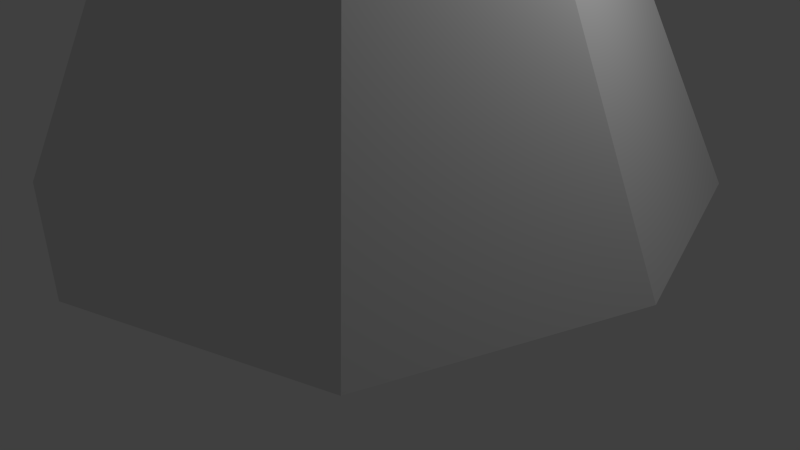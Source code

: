 # Source: tree1.blend  (saved by Blender 2.69.0; exported with 4.5.12 LTS)
import bpy
from mathutils import Matrix  # noqa: F401  (used for matrix-valued properties, if any)

bpy.ops.wm.read_factory_settings(use_empty=True)
scene = bpy.context.scene
scene.name = 'Scene'

# ---- collections
col_collection_1 = bpy.data.collections.new('Collection 1'); scene.collection.children.link(col_collection_1)

# ---- world
world_world = bpy.data.worlds.new('World'); scene.world = world_world
world_world.color = (0.05088, 0.05088, 0.05088)
world_world.use_sun_shadow = False
world_world.sun_shadow_jitter_overblur = 0.0
world_world.cycles.sampling_method = 'MANUAL'
world_world.cycles.sample_map_resolution = 256

# ---- cameras
cam_camera = bpy.data.cameras.new('Camera')
cam_camera.clip_end = 100.0
cam_camera.lens = 35.0
cam_camera.sensor_width = 32.0
cam_camera.sensor_height = 18.0
cam_camera.ortho_scale = 7.314
cam_camera.dof.focus_distance = 0.0
cam_camera.dof.aperture_fstop = 128.0

# ---- lights
light_lamp = bpy.data.lights.new('Lamp', 'POINT')
light_lamp.transmission_factor = 0.0
light_lamp.cutoff_distance = 30.0
light_lamp.energy = 100.0
light_lamp.shadow_buffer_clip_start = 1.001
light_lamp.shadow_soft_size = 0.1
light_lamp.shadow_maximum_resolution = 0.006
light_lamp.use_absolute_resolution = True
light_lamp.cycles.use_multiple_importance_sampling = False

# ---- meshes
me_cube_001 = bpy.data.meshes.new('Cube.001')
me_cube_001.from_pydata([(-1.0, -1.0, 0.0), (-1.0, 1.0, 0.0), (1.0, 1.0, 0.0), (1.0, -1.0, 0.0), (-3.0, -3.0, 1.0), (-3.0, 3.0, 1.0), (3.0, 3.0, 1.0), (3.0, -3.0, 1.0), (0.0, 0.0, 10.0), (0.0, 0.0, 10.0), (0.0, 0.0, 10.0), (0.0, 0.0, 10.0), (0.0, 4.0, 1.0), (0.0, 1.0, 0.0), (0.0, -4.0, 1.0), (0.0, -1.0, 0.0), (0.0, 0.0, 10.0), (0.0, 0.0, 10.0), (-4.0, 0.0, 1.0), (-1.0, 0.0, 0.0), (4.0, 0.0, 1.0), (1.0, 0.0, 0.0), (0.0, 0.0, 10.0), (0.0, 0.0, 10.0), (0.0, 0.0, 0.0), (0.0, 0.0, 10.0)], [], [(18, 5, 1, 19), (12, 6, 2, 13), (20, 7, 3, 21), (14, 4, 0, 15), (24, 13, 2, 21), (14, 7, 11, 17), (25, 16, 9, 22), (20, 6, 10, 23), (12, 5, 9, 16), (18, 4, 8, 22), (5, 12, 13, 1), (7, 14, 15, 3), (19, 1, 13, 24), (4, 14, 17, 8), (23, 10, 16, 25), (6, 12, 16, 10), (4, 18, 19, 0), (6, 20, 21, 2), (15, 24, 21, 3), (17, 25, 22, 8), (7, 20, 23, 11), (5, 18, 22, 9), (0, 19, 24, 15), (11, 23, 25, 17)])
me_cube_001.use_remesh_preserve_volume = False
me_cube_001.use_remesh_preserve_attributes = False
me_cube_001.use_mirror_vertex_groups = False
me_cube_001.update()

# ---- objects
ob_cube = bpy.data.objects.new('Cube', me_cube_001)
ob_lamp = bpy.data.objects.new('Lamp', light_lamp)
ob_camera = bpy.data.objects.new('Camera', cam_camera)

# ---- transforms, parenting, visibility, modifiers, constraints
ob_cube.location = (0.0, 0.0, 0.0)
ob_cube.lineart.crease_threshold = 0.0
ob_lamp.location = (4.076, 1.005, 5.904)
ob_lamp.rotation_euler = (0.6503, 0.05522, 1.866)
ob_lamp.lock_rotations_4d = False
ob_lamp.empty_display_type = 'ARROWS'
ob_lamp.color = (0.0, 0.0, 0.0, 0.0)
ob_lamp.lineart.crease_threshold = 0.0
ob_camera.location = (7.481, -6.508, 5.344)
ob_camera.rotation_euler = (1.109, 0.01082, 0.8149)
ob_camera.lock_rotations_4d = False
ob_camera.empty_display_type = 'ARROWS'
ob_camera.color = (0.0, 0.0, 0.0, 0.0)
ob_camera.display_type = 'WIRE'
ob_camera.lineart.crease_threshold = 0.0

# ---- collection membership
col_collection_1.objects.link(ob_cube)
col_collection_1.objects.link(ob_lamp)
col_collection_1.objects.link(ob_camera)

# ---- scene / render settings (as saved in the file)
scene.camera = ob_camera
scene.frame_start = 1; scene.frame_end = 250; scene.frame_set(1)
scene.render.engine = 'BLENDER_EEVEE_NEXT'
scene.render.image_settings.color_mode = 'RGB'
scene.render.image_settings.compression = 90
scene.render.resolution_percentage = 50
scene.render.dither_intensity = 0.0
scene.render.bake_margin = 2
scene.cycles.use_denoising = False
scene.cycles.samples = 10
scene.cycles.sampling_pattern = 'TABULATED_SOBOL'
scene.cycles.light_sampling_threshold = 0.0
scene.cycles.use_adaptive_sampling = False
scene.cycles.use_light_tree = False
scene.cycles.blur_glossy = 0.0
scene.cycles.volume_bounces = 1
scene.cycles.pixel_filter_type = 'GAUSSIAN'
scene.cycles.sample_clamp_indirect = 0.0
scene.view_settings.view_transform = 'Standard'
bpy.context.view_layer.update()
